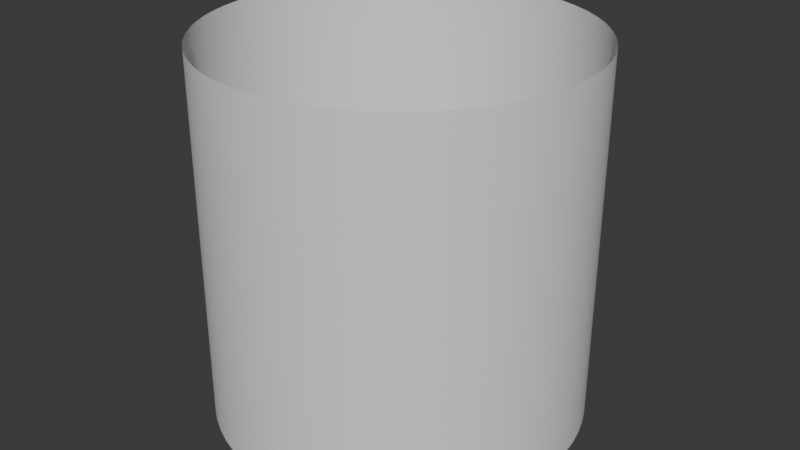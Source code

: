 # Source: skyline.blend  (saved by Blender 4.4.30; exported with 4.5.12 LTS)
import bpy
from mathutils import Matrix  # noqa: F401  (used for matrix-valued properties, if any)

bpy.ops.wm.read_factory_settings(use_empty=True)
scene = bpy.context.scene
scene.name = 'Scene'

# ---- collections
col_collection = bpy.data.collections.new('Collection'); scene.collection.children.link(col_collection)

# ---- node groups
ng_smooth_by_angle = bpy.data.node_groups.new('Smooth by Angle', 'GeometryNodeTree')
_s = ng_smooth_by_angle.interface.new_socket(name='Mesh', in_out='OUTPUT', socket_type='NodeSocketGeometry')
_s = ng_smooth_by_angle.interface.new_socket(name='Mesh', in_out='INPUT', socket_type='NodeSocketGeometry')
_s = ng_smooth_by_angle.interface.new_socket(name='Angle', in_out='INPUT', socket_type='NodeSocketFloat')
_s.subtype = 'ANGLE'
_s.default_value = 0.5236
_s.min_value = 0.0
_s.max_value = 3.142
_s.description = 'Maximum face angle for smooth edges'
_s = ng_smooth_by_angle.interface.new_socket(name='Ignore Sharpness', in_out='INPUT', socket_type='NodeSocketBool')
_s.force_non_field = True
ng_smooth_by_angle.description = 'Set the sharpness of mesh edges based on the angle between the neighboring faces'
ng_smooth_by_angle.is_modifier = True
_N = ng_smooth_by_angle.nodes; _L = ng_smooth_by_angle.links
n0 = _N.new('GeometryNodeSetShadeSmooth'); n0.name = 'Set Shade Smooth'; n0.location = (120, -80)
n0.domain = 'EDGE'
n1 = _N.new('GeometryNodeSetShadeSmooth'); n1.name = 'Set Shade Smooth.001'; n1.location = (300, -80)
n2 = _N.new('NodeGroupOutput'); n2.name = 'Group Output'; n2.location = (480, -80)
n3 = _N.new('GeometryNodeInputMeshEdgeAngle'); n3.name = 'Edge Angle'; n3.location = (-440, -240)
n4 = _N.new('NodeGroupInput'); n4.name = 'Group Input'; n4.location = (-80, -80)
n5 = _N.new('GeometryNodeInputEdgeSmooth'); n5.name = 'Is Edge Smooth'; n5.location = (-260, -120)
n6 = _N.new('GeometryNodeInputShadeSmooth'); n6.name = 'Is Shade Smooth'; n6.location = (-440, -397)
n7 = _N.new('FunctionNodeCompare'); n7.name = 'Compare'; n7.location = (-260, -260)
n7.operation = 'LESS_EQUAL'
n7.inputs[6].default_value = (0.0, 0.0, 0.0, 0.0)
n7.inputs[7].default_value = (0.0, 0.0, 0.0, 0.0)
n8 = _N.new('FunctionNodeBooleanMath'); n8.name = 'Boolean Math.001'; n8.location = (-80, -260)
n9 = _N.new('NodeGroupInput'); n9.name = 'Group Input.001'; n9.location = (-440, -329)
n10 = _N.new('NodeGroupInput'); n10.name = 'Group Input.002'; n10.location = (-259, -189)
n11 = _N.new('FunctionNodeBooleanMath'); n11.name = 'Boolean Math'; n11.location = (-80, -149)
n11.operation = 'OR'
n12 = _N.new('FunctionNodeBooleanMath'); n12.name = 'Boolean Math.002'; n12.location = (-260, -380)
n12.operation = 'OR'
n13 = _N.new('NodeGroupInput'); n13.name = 'Group Input.003'; n13.location = (-440, -460)
_L.new(n3.outputs[0], n7.inputs[0])
_L.new(n1.outputs[0], n2.inputs[0])
_L.new(n9.outputs[1], n7.inputs[1])
_L.new(n7.outputs[0], n8.inputs[0])
_L.new(n4.outputs[0], n0.inputs[0])
_L.new(n0.outputs[0], n1.inputs[0])
_L.new(n8.outputs[0], n0.inputs[2])
_L.new(n10.outputs[2], n11.inputs[1])
_L.new(n5.outputs[0], n11.inputs[0])
_L.new(n11.outputs[0], n0.inputs[1])
_L.new(n13.outputs[2], n12.inputs[1])
_L.new(n6.outputs[0], n12.inputs[0])
_L.new(n12.outputs[0], n8.inputs[1])
n2.is_active_output = True

# ---- world
world_world = bpy.data.worlds.new('World'); scene.world = world_world
world_world.use_nodes = True; world_world.node_tree.nodes.clear()
_N = world_world.node_tree.nodes; _L = world_world.node_tree.links
n0 = _N.new('ShaderNodeOutputWorld'); n0.name = 'World Output'; n0.location = (300, 300)
n1 = _N.new('ShaderNodeBackground'); n1.name = 'Background'; n1.location = (10, 300)
n1.inputs[0].default_value = (0.05088, 0.05088, 0.05088, 1.0)
_L.new(n1.outputs[0], n0.inputs[0])
n0.is_active_output = True
world_world.color = (0.05088, 0.05088, 0.05088)
world_world.sun_shadow_jitter_overblur = 0.0

# ---- meshes
me_cylinder = bpy.data.meshes.new('Cylinder')
me_cylinder.from_pydata([(0.0, 1.0, -1.0), (0.0, 1.0, 1.0), (0.09802, 0.9952, -1.0), (0.09802, 0.9952, 1.0), (0.1951, 0.9808, -1.0), (0.1951, 0.9808, 1.0), (0.2903, 0.9569, -1.0), (0.2903, 0.9569, 1.0), (0.3827, 0.9239, -1.0), (0.3827, 0.9239, 1.0), (0.4714, 0.8819, -1.0), (0.4714, 0.8819, 1.0), (0.5556, 0.8315, -1.0), (0.5556, 0.8315, 1.0), (0.6344, 0.773, -1.0), (0.6344, 0.773, 1.0), (0.7071, 0.7071, -1.0), (0.7071, 0.7071, 1.0), (0.773, 0.6344, -1.0), (0.773, 0.6344, 1.0), (0.8315, 0.5556, -1.0), (0.8315, 0.5556, 1.0), (0.8819, 0.4714, -1.0), (0.8819, 0.4714, 1.0), (0.9239, 0.3827, -1.0), (0.9239, 0.3827, 1.0), (0.9569, 0.2903, -1.0), (0.9569, 0.2903, 1.0), (0.9808, 0.1951, -1.0), (0.9808, 0.1951, 1.0), (0.9952, 0.09802, -1.0), (0.9952, 0.09802, 1.0), (1.0, 0.0, -1.0), (1.0, 0.0, 1.0), (0.9952, -0.09802, -1.0), (0.9952, -0.09802, 1.0), (0.9808, -0.1951, -1.0), (0.9808, -0.1951, 1.0), (0.9569, -0.2903, -1.0), (0.9569, -0.2903, 1.0), (0.9239, -0.3827, -1.0), (0.9239, -0.3827, 1.0), (0.8819, -0.4714, -1.0), (0.8819, -0.4714, 1.0), (0.8315, -0.5556, -1.0), (0.8315, -0.5556, 1.0), (0.773, -0.6344, -1.0), (0.773, -0.6344, 1.0), (0.7071, -0.7071, -1.0), (0.7071, -0.7071, 1.0), (0.6344, -0.773, -1.0), (0.6344, -0.773, 1.0), (0.5556, -0.8315, -1.0), (0.5556, -0.8315, 1.0), (0.4714, -0.8819, -1.0), (0.4714, -0.8819, 1.0), (0.3827, -0.9239, -1.0), (0.3827, -0.9239, 1.0), (0.2903, -0.9569, -1.0), (0.2903, -0.9569, 1.0), (0.1951, -0.9808, -1.0), (0.1951, -0.9808, 1.0), (0.09802, -0.9952, -1.0), (0.09802, -0.9952, 1.0), (0.0, -1.0, -1.0), (0.0, -1.0, 1.0), (-0.09802, -0.9952, -1.0), (-0.09802, -0.9952, 1.0), (-0.1951, -0.9808, -1.0), (-0.1951, -0.9808, 1.0), (-0.2903, -0.9569, -1.0), (-0.2903, -0.9569, 1.0), (-0.3827, -0.9239, -1.0), (-0.3827, -0.9239, 1.0), (-0.4714, -0.8819, -1.0), (-0.4714, -0.8819, 1.0), (-0.5556, -0.8315, -1.0), (-0.5556, -0.8315, 1.0), (-0.6344, -0.773, -1.0), (-0.6344, -0.773, 1.0), (-0.7071, -0.7071, -1.0), (-0.7071, -0.7071, 1.0), (-0.773, -0.6344, -1.0), (-0.773, -0.6344, 1.0), (-0.8315, -0.5556, -1.0), (-0.8315, -0.5556, 1.0), (-0.8819, -0.4714, -1.0), (-0.8819, -0.4714, 1.0), (-0.9239, -0.3827, -1.0), (-0.9239, -0.3827, 1.0), (-0.9569, -0.2903, -1.0), (-0.9569, -0.2903, 1.0), (-0.9808, -0.1951, -1.0), (-0.9808, -0.1951, 1.0), (-0.9952, -0.09802, -1.0), (-0.9952, -0.09802, 1.0), (-1.0, 0.0, -1.0), (-1.0, 0.0, 1.0), (-0.9952, 0.09802, -1.0), (-0.9952, 0.09802, 1.0), (-0.9808, 0.1951, -1.0), (-0.9808, 0.1951, 1.0), (-0.9569, 0.2903, -1.0), (-0.9569, 0.2903, 1.0), (-0.9239, 0.3827, -1.0), (-0.9239, 0.3827, 1.0), (-0.8819, 0.4714, -1.0), (-0.8819, 0.4714, 1.0), (-0.8315, 0.5556, -1.0), (-0.8315, 0.5556, 1.0), (-0.773, 0.6344, -1.0), (-0.773, 0.6344, 1.0), (-0.7071, 0.7071, -1.0), (-0.7071, 0.7071, 1.0), (-0.6344, 0.773, -1.0), (-0.6344, 0.773, 1.0), (-0.5556, 0.8315, -1.0), (-0.5556, 0.8315, 1.0), (-0.4714, 0.8819, -1.0), (-0.4714, 0.8819, 1.0), (-0.3827, 0.9239, -1.0), (-0.3827, 0.9239, 1.0), (-0.2903, 0.9569, -1.0), (-0.2903, 0.9569, 1.0), (-0.1951, 0.9808, -1.0), (-0.1951, 0.9808, 1.0), (-0.09802, 0.9952, -1.0), (-0.09802, 0.9952, 1.0)], [], [(0, 2, 3, 1), (2, 4, 5, 3), (4, 6, 7, 5), (6, 8, 9, 7), (8, 10, 11, 9), (10, 12, 13, 11), (12, 14, 15, 13), (14, 16, 17, 15), (16, 18, 19, 17), (18, 20, 21, 19), (20, 22, 23, 21), (22, 24, 25, 23), (24, 26, 27, 25), (26, 28, 29, 27), (28, 30, 31, 29), (30, 32, 33, 31), (32, 34, 35, 33), (34, 36, 37, 35), (36, 38, 39, 37), (38, 40, 41, 39), (40, 42, 43, 41), (42, 44, 45, 43), (44, 46, 47, 45), (46, 48, 49, 47), (48, 50, 51, 49), (50, 52, 53, 51), (52, 54, 55, 53), (54, 56, 57, 55), (56, 58, 59, 57), (58, 60, 61, 59), (60, 62, 63, 61), (62, 64, 65, 63), (64, 66, 67, 65), (66, 68, 69, 67), (68, 70, 71, 69), (70, 72, 73, 71), (72, 74, 75, 73), (74, 76, 77, 75), (76, 78, 79, 77), (78, 80, 81, 79), (80, 82, 83, 81), (82, 84, 85, 83), (84, 86, 87, 85), (86, 88, 89, 87), (88, 90, 91, 89), (90, 92, 93, 91), (92, 94, 95, 93), (94, 96, 97, 95), (96, 98, 99, 97), (98, 100, 101, 99), (100, 102, 103, 101), (102, 104, 105, 103), (104, 106, 107, 105), (106, 108, 109, 107), (108, 110, 111, 109), (110, 112, 113, 111), (112, 114, 115, 113), (114, 116, 117, 115), (116, 118, 119, 117), (118, 120, 121, 119), (120, 122, 123, 121), (122, 124, 125, 123), (124, 126, 127, 125), (126, 0, 1, 127)])
me_cylinder.polygons.foreach_set('use_smooth', [True] * 64)
_uv = me_cylinder.uv_layers.new(name='UVMap')
_uv.uv.foreach_set('vector', [1.5, 0.0, 1.469, 0.0, 1.469, 0.9531, 1.5, 0.9531, 1.469, 0.0, 1.438, 0.0, 1.438, 0.9531, 1.469, 0.9531, 1.438, 0.0, 1.406, 0.0, 1.406, 0.9531, 1.438, 0.9531, 1.406, 0.0, 1.375, 0.0, 1.375, 0.9531, 1.406, 0.9531, 1.375, 0.0, 1.344, 0.0, 1.344, 0.9531, 1.375, 0.9531, 1.344, 0.0, 1.312, 0.0, 1.312, 0.9531, 1.344, 0.9531, 1.312, 0.0, 1.281, 0.0, 1.281, 0.9531, 1.312, 0.9531, 1.281, 0.0, 1.25, 0.0, 1.25, 0.9531, 1.281, 0.9531, 1.25, 0.0, 1.219, 0.0, 1.219, 0.9531, 1.25, 0.9531, 1.219, 0.0, 1.188, 0.0, 1.188, 0.9531, 1.219, 0.9531, 1.188, 0.0, 1.156, 0.0, 1.156, 0.9531, 1.188, 0.9531, 1.156, 0.0, 1.125, 0.0, 1.125, 0.9531, 1.156, 0.9531, 1.125, 0.0, 1.094, 0.0, 1.094, 0.9531, 1.125, 0.9531, 1.094, 0.0, 1.062, 0.0, 1.062, 0.9531, 1.094, 0.9531, 1.062, 0.0, 1.031, 0.0, 1.031, 0.9531, 1.062, 0.9531, 1.031, 0.0, 1.0, 0.0, 1.0, 0.9531, 1.031, 0.9531, 1.0, 0.0, 0.9688, 0.0, 0.9688, 0.9531, 1.0, 0.9531, 0.9688, 0.0, 0.9375, 0.0, 0.9375, 0.9531, 0.9688, 0.9531, 0.9375, 0.0, 0.9062, 0.0, 0.9062, 0.9531, 0.9375, 0.9531, 0.9062, 0.0, 0.875, 0.0, 0.875, 0.9531, 0.9062, 0.9531, 0.875, 0.0, 0.8438, 0.0, 0.8438, 0.9531, 0.875, 0.9531, 0.8438, 0.0, 0.8125, 0.0, 0.8125, 0.9531, 0.8438, 0.9531, 0.8125, 0.0, 0.7812, 0.0, 0.7812, 0.9531, 0.8125, 0.9531, 0.7812, 0.0, 0.75, 0.0, 0.75, 0.9531, 0.7812, 0.9531, 0.75, 0.0, 0.7188, 0.0, 0.7188, 0.9531, 0.75, 0.9531, 0.7188, 0.0, 0.6875, 0.0, 0.6875, 0.9531, 0.7188, 0.9531, 0.6875, 0.0, 0.6562, 0.0, 0.6562, 0.9531, 0.6875, 0.9531, 0.6562, 0.0, 0.625, 0.0, 0.625, 0.9531, 0.6562, 0.9531, 0.625, 0.0, 0.5938, 0.0, 0.5938, 0.9531, 0.625, 0.9531, 0.5938, 0.0, 0.5625, 0.0, 0.5625, 0.9531, 0.5938, 0.9531, 0.5625, 0.0, 0.5312, 0.0, 0.5312, 0.9531, 0.5625, 0.9531, 0.5312, 0.0, 0.5, 0.0, 0.5, 0.9531, 0.5312, 0.9531, 0.5, 0.0, 0.4688, 0.0, 0.4688, 0.9531, 0.5, 0.9531, 0.4688, 0.0, 0.4375, 0.0, 0.4375, 0.9531, 0.4688, 0.9531, 0.4375, 0.0, 0.4062, 0.0, 0.4062, 0.9531, 0.4375, 0.9531, 0.4531, 0.0, 0.4375, 0.0, 0.4375, 0.9531, 0.4531, 0.9531, 0.375, 0.0, 0.3438, 0.0, 0.3438, 0.9531, 0.375, 0.9531, 0.3438, 0.0, 0.3125, 0.0, 0.3125, 0.9531, 0.3438, 0.9531, 0.3125, 0.0, 0.2812, 0.0, 0.2812, 0.9531, 0.3125, 0.9531, 0.2812, 0.0, 0.25, 0.0, 0.25, 0.9531, 0.2812, 0.9531, 0.25, 0.0, 0.2188, 0.0, 0.2188, 0.9531, 0.25, 0.9531, 0.2188, 0.0, 0.1875, 0.0, 0.1875, 0.9531, 0.2188, 0.9531, 0.1875, 0.0, 0.1562, 0.0, 0.1562, 0.9531, 0.1875, 0.9531, 0.1562, 0.0, 0.125, 0.0, 0.125, 0.9531, 0.1562, 0.9531, 0.125, 0.0, 0.09375, 0.0, 0.09375, 0.9531, 0.125, 0.9531, 0.09375, 0.0, 0.0625, 0.0, 0.0625, 0.9531, 0.09375, 0.9531, 0.0625, 0.0, 0.03125, 0.0, 0.03125, 0.9531, 0.0625, 0.9531, 0.03125, 0.0, 0.0, 0.0, 0.0, 0.9531, 0.03125, 0.9531, 0.0, 0.0, -0.03125, 0.0, -0.03125, 0.9531, 0.0, 0.9531, -0.03125, 0.0, -0.0625, 0.0, -0.0625, 0.9531, -0.03125, 0.9531, -0.0625, 0.0, -0.09375, 0.0, -0.09375, 0.9531, -0.0625, 0.9531, -0.09375, 0.0, -0.125, 0.0, -0.125, 0.9531, -0.09375, 0.9531, -0.125, 0.0, -0.1562, 0.0, -0.1562, 0.9531, -0.125, 0.9531, -0.1562, 0.0, -0.1875, 0.0, -0.1875, 0.9531, -0.1562, 0.9531, -0.1875, 0.0, -0.2188, 0.0, -0.2188, 0.9531, -0.1875, 0.9531, -0.2188, 0.0, -0.25, 0.0, -0.25, 0.9531, -0.2188, 0.9531, -0.25, 0.0, -0.2812, 0.0, -0.2812, 0.9531, -0.25, 0.9531, -0.2812, 0.0, -0.3125, 0.0, -0.3125, 0.9531, -0.2812, 0.9531, -0.3125, 0.0, -0.3438, 0.0, -0.3438, 0.9531, -0.3125, 0.9531, -0.3438, 0.0, -0.375, 0.0, -0.375, 0.9531, -0.3438, 0.9531, -0.375, 0.0, -0.4062, 0.0, -0.4062, 0.9531, -0.375, 0.9531, -0.4062, 0.0, -0.4375, 0.0, -0.4375, 0.9531, -0.4062, 0.9531, -0.4375, 0.0, -0.4688, 0.0, -0.4688, 0.9531, -0.4375, 0.9531, -0.4688, 0.0, -0.5, 0.0, -0.5, 0.9531, -0.4688, 0.9531])
me_cylinder.update()

# ---- objects
ob_cylinder = bpy.data.objects.new('Cylinder', me_cylinder)

# ---- transforms, parenting, visibility, modifiers, constraints
ob_cylinder.location = (0.0, 0.0, 0.0)
_m = ob_cylinder.modifiers.new('Smooth by Angle', 'NODES')
_m.node_group = ng_smooth_by_angle
_m.use_pin_to_last = True
_m.show_group_selector = False

# ---- collection membership
col_collection.objects.link(ob_cylinder)

# ---- scene / render settings (as saved in the file)
scene.frame_start = 1; scene.frame_end = 250; scene.frame_set(0)
scene.render.engine = 'BLENDER_EEVEE_NEXT'
bpy.context.view_layer.update()

# ---- added for rendering (the .blend has no active camera and no usable light): camera, sun
cam_auto = bpy.data.cameras.new('AutoCamera')
cam_auto.lens = 50.0
cam_auto.sensor_width = 36.0
cam_auto.clip_end = 1000.0
ob_auto_camera = bpy.data.objects.new('AutoCamera', cam_auto)
scene.collection.objects.link(ob_auto_camera)
ob_auto_camera.location = (3.20507, -3.84609, 2.56406)
ob_auto_camera.rotation_euler = (1.09748, -7.21219e-08, 0.694738)
scene.camera = ob_auto_camera
light_auto_sun = bpy.data.lights.new('AutoSun', 'SUN')
light_auto_sun.energy = 3.0
light_auto_sun.angle = 0.0523599
ob_auto_sun = bpy.data.objects.new('AutoSun', light_auto_sun)
scene.collection.objects.link(ob_auto_sun)
ob_auto_sun.rotation_euler = (0.872665, 0.174533, 0.523599)
bpy.context.view_layer.update()
